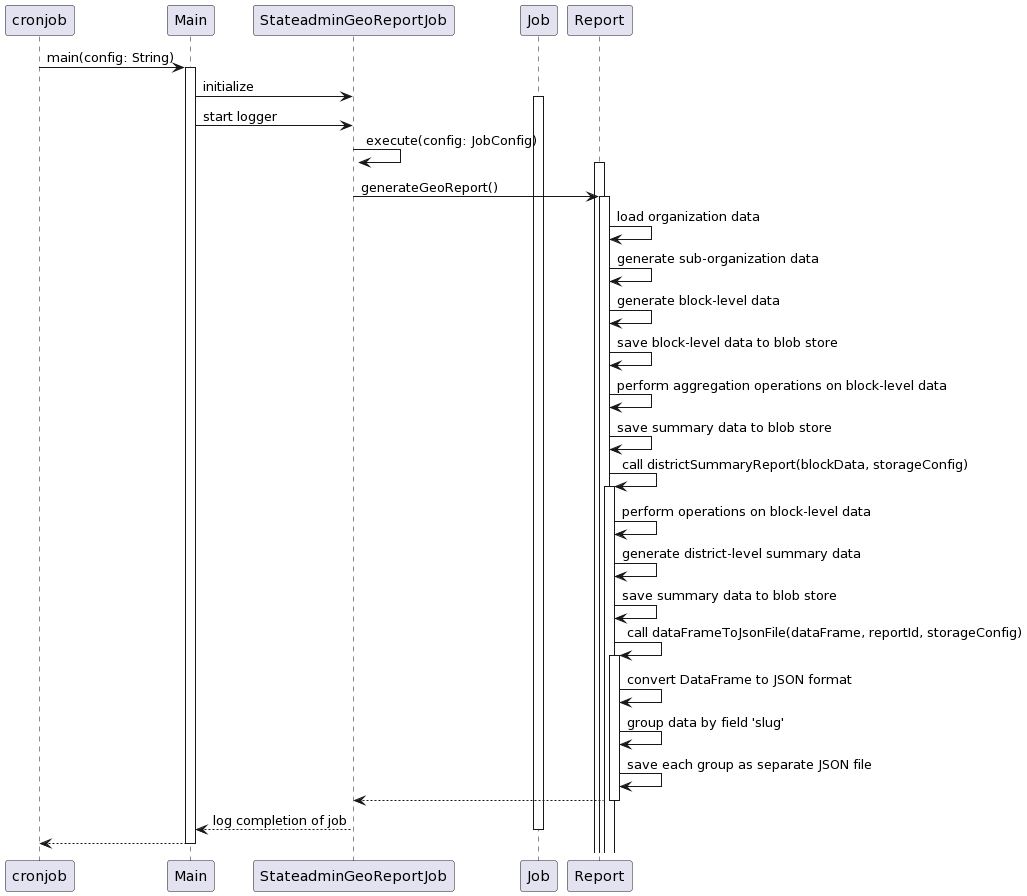

The diagram above was rendered by PlantUML. Its source (embedded in the PNG):
@startuml
cronjob -> Main: main(config: String)
activate Main
Main -> StateadminGeoReportJob: initialize
activate Job
Main -> StateadminGeoReportJob: start logger
StateadminGeoReportJob -> StateadminGeoReportJob: execute(config: JobConfig)
activate Report
StateadminGeoReportJob -> Report: generateGeoReport()
activate Report

Report -> Report: load organization data
Report -> Report: generate sub-organization data
Report -> Report: generate block-level data
Report -> Report: save block-level data to blob store
Report -> Report: perform aggregation operations on block-level data
Report -> Report: save summary data to blob store
Report -> Report: call districtSummaryReport(blockData, storageConfig)
activate Report

Report -> Report: perform operations on block-level data
Report -> Report: generate district-level summary data
Report -> Report: save summary data to blob store
Report -> Report: call dataFrameToJsonFile(dataFrame, reportId, storageConfig)
activate Report

Report -> Report: convert DataFrame to JSON format
Report -> Report: group data by field 'slug'
Report -> Report: save each group as separate JSON file

Report --> StateadminGeoReportJob
deactivate Report

StateadminGeoReportJob --> Main: log completion of job
deactivate Job

Main --> cronjob
deactivate Main
@enduml